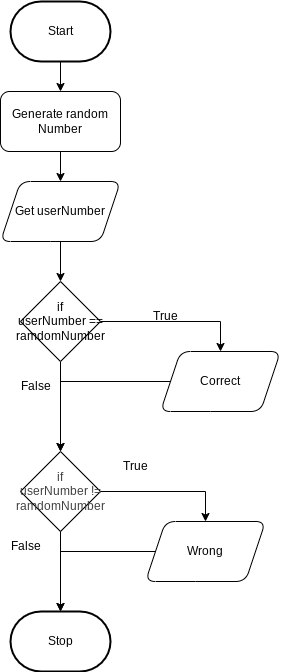

The diagram above was exported from draw.io. Its source (the exported page's mxGraphModel, read from the mxfile embedded in the PNG):
<mxGraphModel dx="766" dy="661" grid="1" gridSize="10" guides="1" tooltips="1" connect="1" arrows="1" fold="1" page="1" pageScale="1" pageWidth="850" pageHeight="1100" math="0" shadow="0">
  <root>
    <mxCell id="0" />
    <mxCell id="1" parent="0" />
    <mxCell id="5" style="edgeStyle=none;html=1;exitX=0.5;exitY=1;exitDx=0;exitDy=0;exitPerimeter=0;entryX=0.5;entryY=0;entryDx=0;entryDy=0;" edge="1" parent="1" source="2" target="4">
      <mxGeometry relative="1" as="geometry" />
    </mxCell>
    <mxCell id="2" value="Start" style="strokeWidth=2;html=1;shape=mxgraph.flowchart.terminator;whiteSpace=wrap;" parent="1" vertex="1">
      <mxGeometry x="230" y="310" width="100" height="60" as="geometry" />
    </mxCell>
    <mxCell id="3" value="Stop" style="strokeWidth=2;html=1;shape=mxgraph.flowchart.terminator;whiteSpace=wrap;" parent="1" vertex="1">
      <mxGeometry x="230" y="920" width="100" height="60" as="geometry" />
    </mxCell>
    <mxCell id="7" style="edgeStyle=none;html=1;exitX=0.5;exitY=1;exitDx=0;exitDy=0;" edge="1" parent="1" source="4" target="6">
      <mxGeometry relative="1" as="geometry" />
    </mxCell>
    <mxCell id="4" value="Generate random Number" style="whiteSpace=wrap;html=1;rounded=1;" vertex="1" parent="1">
      <mxGeometry x="220" y="400" width="120" height="60" as="geometry" />
    </mxCell>
    <mxCell id="9" style="edgeStyle=none;html=1;exitX=0.5;exitY=1;exitDx=0;exitDy=0;" edge="1" parent="1" source="6" target="8">
      <mxGeometry relative="1" as="geometry" />
    </mxCell>
    <mxCell id="6" value="Get userNumber" style="shape=parallelogram;perimeter=parallelogramPerimeter;whiteSpace=wrap;html=1;fixedSize=1;rounded=1;" vertex="1" parent="1">
      <mxGeometry x="220" y="490" width="120" height="60" as="geometry" />
    </mxCell>
    <mxCell id="15" style="edgeStyle=orthogonalEdgeStyle;html=1;exitX=1;exitY=0.5;exitDx=0;exitDy=0;rounded=0;curved=0;entryX=0.5;entryY=0;entryDx=0;entryDy=0;" edge="1" parent="1" source="8" target="10">
      <mxGeometry relative="1" as="geometry">
        <mxPoint x="350" y="690" as="targetPoint" />
      </mxGeometry>
    </mxCell>
    <mxCell id="19" value="" style="edgeStyle=none;html=1;" edge="1" parent="1" source="8" target="18">
      <mxGeometry relative="1" as="geometry" />
    </mxCell>
    <mxCell id="8" value="if&lt;div&gt;userNumber == ramdomNumber&lt;/div&gt;" style="rhombus;whiteSpace=wrap;html=1;" vertex="1" parent="1">
      <mxGeometry x="240" y="590" width="80" height="80" as="geometry" />
    </mxCell>
    <mxCell id="35" style="edgeStyle=orthogonalEdgeStyle;html=1;entryX=0.5;entryY=0;entryDx=0;entryDy=0;rounded=0;curved=0;" edge="1" parent="1" source="10" target="18">
      <mxGeometry relative="1" as="geometry" />
    </mxCell>
    <mxCell id="10" value="Correct" style="shape=parallelogram;perimeter=parallelogramPerimeter;whiteSpace=wrap;html=1;fixedSize=1;rounded=1;" vertex="1" parent="1">
      <mxGeometry x="380" y="660" width="120" height="60" as="geometry" />
    </mxCell>
    <mxCell id="16" value="True" style="text;html=1;align=center;verticalAlign=middle;resizable=0;points=[];autosize=1;strokeColor=none;fillColor=none;" vertex="1" parent="1">
      <mxGeometry x="360" y="610" width="50" height="30" as="geometry" />
    </mxCell>
    <mxCell id="17" value="False" style="text;html=1;align=center;verticalAlign=middle;resizable=0;points=[];autosize=1;strokeColor=none;fillColor=none;" vertex="1" parent="1">
      <mxGeometry x="230" y="680" width="50" height="30" as="geometry" />
    </mxCell>
    <mxCell id="22" style="edgeStyle=orthogonalEdgeStyle;html=1;exitX=1;exitY=0.5;exitDx=0;exitDy=0;entryX=0.5;entryY=0;entryDx=0;entryDy=0;rounded=0;" edge="1" parent="1" source="18" target="21">
      <mxGeometry relative="1" as="geometry" />
    </mxCell>
    <mxCell id="18" value="&lt;div&gt;&lt;span style=&quot;color: rgb(63, 63, 63);&quot;&gt;if&lt;/span&gt;&lt;/div&gt;&lt;span style=&quot;color: rgb(63, 63, 63);&quot;&gt;userNumber != ramdomNumber&lt;/span&gt;" style="rhombus;whiteSpace=wrap;html=1;" vertex="1" parent="1">
      <mxGeometry x="240" y="760" width="80" height="80" as="geometry" />
    </mxCell>
    <mxCell id="21" value="Wrong" style="shape=parallelogram;perimeter=parallelogramPerimeter;whiteSpace=wrap;html=1;fixedSize=1;rounded=1;" vertex="1" parent="1">
      <mxGeometry x="365" y="830" width="120" height="60" as="geometry" />
    </mxCell>
    <mxCell id="28" style="edgeStyle=orthogonalEdgeStyle;html=1;exitX=0.5;exitY=1;exitDx=0;exitDy=0;entryX=0.5;entryY=0;entryDx=0;entryDy=0;entryPerimeter=0;" edge="1" parent="1" source="18" target="3">
      <mxGeometry relative="1" as="geometry" />
    </mxCell>
    <mxCell id="29" value="False" style="text;html=1;align=center;verticalAlign=middle;resizable=0;points=[];autosize=1;strokeColor=none;fillColor=none;" vertex="1" parent="1">
      <mxGeometry x="220" y="840" width="50" height="30" as="geometry" />
    </mxCell>
    <mxCell id="30" value="True" style="text;html=1;align=center;verticalAlign=middle;resizable=0;points=[];autosize=1;strokeColor=none;fillColor=none;" vertex="1" parent="1">
      <mxGeometry x="330" y="760" width="50" height="30" as="geometry" />
    </mxCell>
    <mxCell id="34" style="edgeStyle=orthogonalEdgeStyle;html=1;entryX=0.5;entryY=0;entryDx=0;entryDy=0;entryPerimeter=0;rounded=0;curved=0;" edge="1" parent="1" source="21" target="3">
      <mxGeometry relative="1" as="geometry" />
    </mxCell>
  </root>
</mxGraphModel>